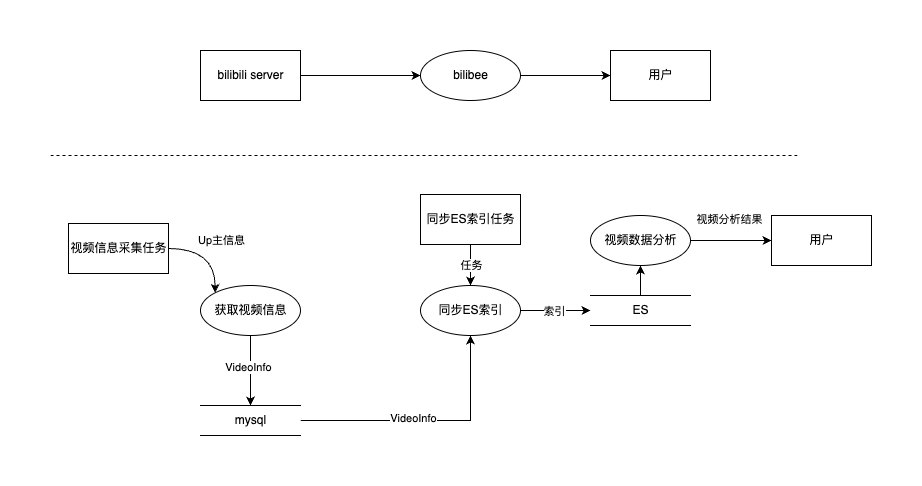

The diagram above was exported from draw.io. Its source (the exported page's mxGraphModel, read from the mxfile embedded in the PNG):
<mxGraphModel dx="2284" dy="854" grid="0" gridSize="10" guides="1" tooltips="1" connect="1" arrows="1" fold="1" page="1" pageScale="1" pageWidth="850" pageHeight="1100" math="0" shadow="0">
  <root>
    <mxCell id="0" />
    <mxCell id="1" parent="0" />
    <mxCell id="kezjx62NFOckPqJpO2oA-4" value="" style="endArrow=none;dashed=1;html=1;rounded=0;" edge="1" parent="1">
      <mxGeometry width="50" height="50" relative="1" as="geometry">
        <mxPoint x="-47" y="246" as="sourcePoint" />
        <mxPoint x="703" y="246" as="targetPoint" />
      </mxGeometry>
    </mxCell>
    <mxCell id="kezjx62NFOckPqJpO2oA-25" style="edgeStyle=orthogonalEdgeStyle;rounded=0;orthogonalLoop=1;jettySize=auto;html=1;entryX=0;entryY=0.5;entryDx=0;entryDy=0;" edge="1" parent="1" source="kezjx62NFOckPqJpO2oA-6" target="kezjx62NFOckPqJpO2oA-24">
      <mxGeometry relative="1" as="geometry" />
    </mxCell>
    <mxCell id="kezjx62NFOckPqJpO2oA-6" value="bilibee" style="shape=ellipse;html=1;dashed=0;whitespace=wrap;perimeter=ellipsePerimeter;" vertex="1" parent="1">
      <mxGeometry x="323" y="141" width="100" height="50" as="geometry" />
    </mxCell>
    <mxCell id="kezjx62NFOckPqJpO2oA-8" style="edgeStyle=orthogonalEdgeStyle;rounded=0;orthogonalLoop=1;jettySize=auto;html=1;entryX=0;entryY=0.5;entryDx=0;entryDy=0;" edge="1" parent="1" source="kezjx62NFOckPqJpO2oA-7" target="kezjx62NFOckPqJpO2oA-6">
      <mxGeometry relative="1" as="geometry" />
    </mxCell>
    <mxCell id="kezjx62NFOckPqJpO2oA-7" value="bilibili server" style="html=1;dashed=0;whitespace=wrap;" vertex="1" parent="1">
      <mxGeometry x="103" y="141" width="100" height="50" as="geometry" />
    </mxCell>
    <mxCell id="kezjx62NFOckPqJpO2oA-12" value="" style="edgeStyle=orthogonalEdgeStyle;rounded=0;orthogonalLoop=1;jettySize=auto;html=1;" edge="1" parent="1" source="kezjx62NFOckPqJpO2oA-9" target="kezjx62NFOckPqJpO2oA-11">
      <mxGeometry relative="1" as="geometry" />
    </mxCell>
    <mxCell id="kezjx62NFOckPqJpO2oA-28" value="VideoInfo" style="edgeLabel;html=1;align=center;verticalAlign=middle;resizable=0;points=[];" vertex="1" connectable="0" parent="kezjx62NFOckPqJpO2oA-12">
      <mxGeometry x="-0.1143" y="-3" relative="1" as="geometry">
        <mxPoint as="offset" />
      </mxGeometry>
    </mxCell>
    <mxCell id="kezjx62NFOckPqJpO2oA-9" value="获取视频信息" style="shape=ellipse;html=1;dashed=0;whitespace=wrap;perimeter=ellipsePerimeter;" vertex="1" parent="1">
      <mxGeometry x="103" y="376" width="100" height="50" as="geometry" />
    </mxCell>
    <mxCell id="kezjx62NFOckPqJpO2oA-15" style="edgeStyle=orthogonalEdgeStyle;rounded=0;orthogonalLoop=1;jettySize=auto;html=1;entryX=0.5;entryY=1;entryDx=0;entryDy=0;" edge="1" parent="1" source="kezjx62NFOckPqJpO2oA-11" target="kezjx62NFOckPqJpO2oA-13">
      <mxGeometry relative="1" as="geometry" />
    </mxCell>
    <mxCell id="kezjx62NFOckPqJpO2oA-26" value="VideoInfo" style="edgeLabel;html=1;align=center;verticalAlign=middle;resizable=0;points=[];" vertex="1" connectable="0" parent="kezjx62NFOckPqJpO2oA-15">
      <mxGeometry x="-0.1255" y="3" relative="1" as="geometry">
        <mxPoint x="1" as="offset" />
      </mxGeometry>
    </mxCell>
    <mxCell id="kezjx62NFOckPqJpO2oA-11" value="mysql" style="html=1;dashed=0;whitespace=wrap;shape=partialRectangle;right=0;left=0;" vertex="1" parent="1">
      <mxGeometry x="103" y="496" width="100" height="30" as="geometry" />
    </mxCell>
    <mxCell id="kezjx62NFOckPqJpO2oA-17" style="edgeStyle=orthogonalEdgeStyle;rounded=0;orthogonalLoop=1;jettySize=auto;html=1;entryX=0;entryY=0.5;entryDx=0;entryDy=0;" edge="1" parent="1" source="kezjx62NFOckPqJpO2oA-13" target="kezjx62NFOckPqJpO2oA-16">
      <mxGeometry relative="1" as="geometry" />
    </mxCell>
    <mxCell id="kezjx62NFOckPqJpO2oA-27" value="索引" style="edgeLabel;html=1;align=center;verticalAlign=middle;resizable=0;points=[];" vertex="1" connectable="0" parent="kezjx62NFOckPqJpO2oA-17">
      <mxGeometry x="-0.0714" relative="1" as="geometry">
        <mxPoint as="offset" />
      </mxGeometry>
    </mxCell>
    <mxCell id="kezjx62NFOckPqJpO2oA-13" value="同步ES索引" style="shape=ellipse;html=1;dashed=0;whitespace=wrap;perimeter=ellipsePerimeter;" vertex="1" parent="1">
      <mxGeometry x="323" y="376" width="100" height="50" as="geometry" />
    </mxCell>
    <mxCell id="kezjx62NFOckPqJpO2oA-19" value="" style="edgeStyle=orthogonalEdgeStyle;rounded=0;orthogonalLoop=1;jettySize=auto;html=1;" edge="1" parent="1" source="kezjx62NFOckPqJpO2oA-16" target="kezjx62NFOckPqJpO2oA-18">
      <mxGeometry relative="1" as="geometry" />
    </mxCell>
    <mxCell id="kezjx62NFOckPqJpO2oA-16" value="ES" style="html=1;dashed=0;whitespace=wrap;shape=partialRectangle;right=0;left=0;" vertex="1" parent="1">
      <mxGeometry x="493" y="386" width="100" height="30" as="geometry" />
    </mxCell>
    <mxCell id="kezjx62NFOckPqJpO2oA-18" value="视频数据分析" style="shape=ellipse;html=1;dashed=0;whitespace=wrap;perimeter=ellipsePerimeter;" vertex="1" parent="1">
      <mxGeometry x="493" y="306" width="100" height="50" as="geometry" />
    </mxCell>
    <mxCell id="kezjx62NFOckPqJpO2oA-20" value="" style="endArrow=classic;html=1;rounded=0;entryX=0;entryY=0;entryDx=0;entryDy=0;edgeStyle=orthogonalEdgeStyle;curved=1;exitX=1;exitY=0.5;exitDx=0;exitDy=0;" edge="1" parent="1" source="kezjx62NFOckPqJpO2oA-32" target="kezjx62NFOckPqJpO2oA-9">
      <mxGeometry width="50" height="50" relative="1" as="geometry">
        <mxPoint x="63" y="356" as="sourcePoint" />
        <mxPoint x="113" y="306" as="targetPoint" />
      </mxGeometry>
    </mxCell>
    <mxCell id="kezjx62NFOckPqJpO2oA-21" value="Up主信息" style="edgeLabel;html=1;align=center;verticalAlign=middle;resizable=0;points=[];" vertex="1" connectable="0" parent="kezjx62NFOckPqJpO2oA-20">
      <mxGeometry x="-0.3266" relative="1" as="geometry">
        <mxPoint x="21" y="-9" as="offset" />
      </mxGeometry>
    </mxCell>
    <mxCell id="kezjx62NFOckPqJpO2oA-22" value="" style="endArrow=classic;html=1;rounded=0;exitX=1;exitY=0.5;exitDx=0;exitDy=0;edgeStyle=orthogonalEdgeStyle;curved=1;entryX=0;entryY=0.5;entryDx=0;entryDy=0;" edge="1" parent="1" source="kezjx62NFOckPqJpO2oA-18" target="kezjx62NFOckPqJpO2oA-33">
      <mxGeometry width="50" height="50" relative="1" as="geometry">
        <mxPoint x="623" y="296" as="sourcePoint" />
        <mxPoint x="693" y="276" as="targetPoint" />
      </mxGeometry>
    </mxCell>
    <mxCell id="kezjx62NFOckPqJpO2oA-23" value="视频分析结果" style="edgeLabel;html=1;align=center;verticalAlign=middle;resizable=0;points=[];" vertex="1" connectable="0" parent="kezjx62NFOckPqJpO2oA-22">
      <mxGeometry x="-0.3266" relative="1" as="geometry">
        <mxPoint x="11" y="-22" as="offset" />
      </mxGeometry>
    </mxCell>
    <mxCell id="kezjx62NFOckPqJpO2oA-24" value="用户" style="html=1;dashed=0;whitespace=wrap;" vertex="1" parent="1">
      <mxGeometry x="513" y="141" width="100" height="50" as="geometry" />
    </mxCell>
    <mxCell id="kezjx62NFOckPqJpO2oA-30" value="" style="edgeStyle=orthogonalEdgeStyle;curved=1;rounded=0;orthogonalLoop=1;jettySize=auto;html=1;" edge="1" parent="1" source="kezjx62NFOckPqJpO2oA-29" target="kezjx62NFOckPqJpO2oA-13">
      <mxGeometry relative="1" as="geometry" />
    </mxCell>
    <mxCell id="kezjx62NFOckPqJpO2oA-31" value="任务" style="edgeLabel;html=1;align=center;verticalAlign=middle;resizable=0;points=[];" vertex="1" connectable="0" parent="kezjx62NFOckPqJpO2oA-30">
      <mxGeometry x="-0.0244" relative="1" as="geometry">
        <mxPoint as="offset" />
      </mxGeometry>
    </mxCell>
    <mxCell id="kezjx62NFOckPqJpO2oA-29" value="同步ES索引任务" style="html=1;dashed=0;whitespace=wrap;" vertex="1" parent="1">
      <mxGeometry x="323" y="285" width="100" height="50" as="geometry" />
    </mxCell>
    <mxCell id="kezjx62NFOckPqJpO2oA-32" value="视频信息采集任务" style="html=1;dashed=0;whitespace=wrap;" vertex="1" parent="1">
      <mxGeometry x="-29" y="314" width="100" height="50" as="geometry" />
    </mxCell>
    <mxCell id="kezjx62NFOckPqJpO2oA-33" value="用户" style="html=1;dashed=0;whitespace=wrap;" vertex="1" parent="1">
      <mxGeometry x="674" y="306" width="100" height="50" as="geometry" />
    </mxCell>
  </root>
</mxGraphModel>